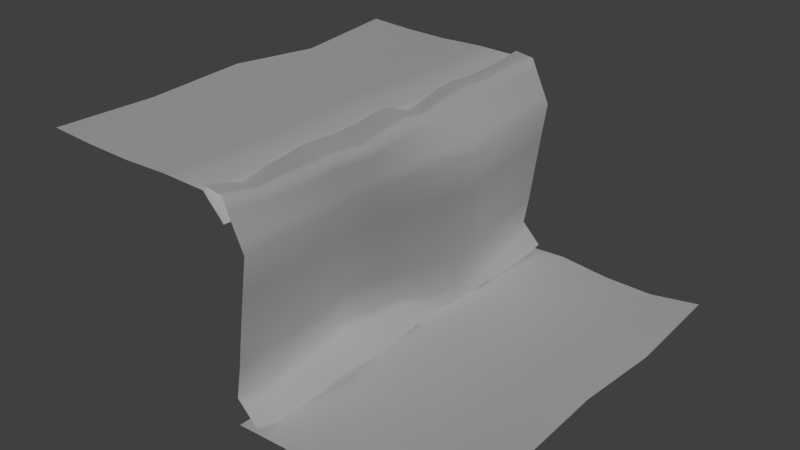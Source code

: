 # Source: tiles_rock.blend  (saved by Blender 2.76.0; exported with 4.5.12 LTS)
import bpy
from mathutils import Matrix  # noqa: F401  (used for matrix-valued properties, if any)

bpy.ops.wm.read_factory_settings(use_empty=True)
scene = bpy.context.scene
scene.name = 'ground_wall_W'

# ---- collections
col_collection_1_006 = bpy.data.collections.new('Collection 1.006'); scene.collection.children.link(col_collection_1_006)

# ---- materials (node trees are filled in below, after node groups)
mat_rock = bpy.data.materials.new('rock')
mat_rock.alpha_threshold = 0.0
mat_rock.use_transparent_shadow = False
mat_rock.roughness = 0.5
mat_ground = bpy.data.materials.new('ground')
mat_ground.alpha_threshold = 0.0
mat_ground.use_transparent_shadow = False
mat_ground.preview_render_type = 'CUBE'
mat_ground.roughness = 0.5
mat_ground.specular_intensity = 0.02

# ---- material node trees

# ---- world
world_world_001 = bpy.data.worlds.new('World.001'); scene.world = world_world_001
world_world_001.color = (0.05088, 0.05088, 0.05088)
world_world_001.use_sun_shadow = False
world_world_001.sun_shadow_jitter_overblur = 0.0
world_world_001.cycles.sampling_method = 'MANUAL'
world_world_001.cycles.sample_map_resolution = 256

# ---- lights
light_lamp_001 = bpy.data.lights.new('Lamp.001', 'SUN')
light_lamp_001.transmission_factor = 0.0
light_lamp_001.cutoff_distance = 30.0
light_lamp_001.use_shadow = False
light_lamp_001.angle = 0.1993
light_lamp_001.energy = 1.0
light_lamp_001.shadow_buffer_clip_start = 1.001
light_lamp_001.shadow_soft_size = 0.1
light_lamp_001.shadow_cascade_max_distance = 1000.0
light_lamp_001.cycles.use_multiple_importance_sampling = False

# ---- meshes
me_ground_wall_005 = bpy.data.meshes.new('ground_wall.005')
me_ground_wall_005.from_pydata([(0.65, 0.075, 0.8941), (0.65, 0.0625, 0.9441), (0.825, 0.0625, 0.8941), (0.65, 0.0875, 0.8441), (0.475, 0.0875, 0.902), (0.475, 0.08125, 0.9559), (0.825, 0.04375, 0.9402), (0.825, 0.08125, 0.848), (0.475, 0.09375, 0.852), (0.65, 0.025, 0.4402), (0.65, 0.0625, 0.6152), (0.825, 0.0375, 0.4676), (0.65, -0.0125, 0.2534), (0.475, 0.0125, 0.448), (0.475, 0.05625, 0.627), (0.825, 0.06875, 0.6191), (0.825, 0.00625, 0.2776), (0.475, -0.03125, 0.2574), (0.65, 0.025, 0.04804), (0.65, -0.0125, 0.07304), (0.825, 0.0375, 0.03235), (0.65, 0.0625, 0.01977), (0.475, 0.0125, 0.05196), (0.475, -0.03125, 0.07015), (0.825, 0.00625, 0.06127), (0.825, 0.06875, 0.007353), (0.475, 0.05625, 0.03319), (-0.65, 0.075, 0.05588), (-0.65, 0.0625, 0.0848), (-0.475, 0.0875, 0.05196), (-0.65, 0.0875, 0.02696), (-0.825, 0.0625, 0.05588), (-0.825, 0.04375, 0.08119), (-0.475, 0.08125, 0.07015), (-0.475, 0.09375, 0.03319), (-0.825, 0.08125, 0.03088), (0.0, 0.05, 0.07549), (0.0, 0.025, 0.1005), (0.15, 0.025, 0.05588), (0.0, 0.075, 0.05049), (-0.15, 0.075, 0.03235), (-0.15, 0.0625, 0.06127), (0.15, -0.0125, 0.08119), (0.15, 0.0625, 0.03088), (-0.15, 0.0875, 0.007353), (-0.65, 0.1, 0.452), (-0.65, 0.125, 0.623), (-0.475, 0.125, 0.448), (-0.65, 0.075, 0.273), (-0.825, 0.075, 0.4402), (-0.825, 0.1, 0.6113), (-0.475, 0.15, 0.627), (-0.475, 0.1, 0.2574), (-0.825, 0.05, 0.2769), (0.0, 0.075, 0.4559), (0.0, 0.1125, 0.6309), (0.15, 0.0375, 0.4402), (0.0, 0.0375, 0.2691), (-0.15, 0.1125, 0.4676), (-0.15, 0.1438, 0.6191), (0.15, 0.08125, 0.6113), (0.15, -0.00625, 0.2769), (-0.15, 0.08125, 0.2776), (-0.65, 0.075, 0.9019), (-0.65, 0.0375, 0.948), (-0.475, 0.0875, 0.902), (-0.65, 0.1125, 0.852), (-0.825, 0.0625, 0.902), (-0.825, 0.03125, 0.9558), (-0.475, 0.04375, 0.9559), (-0.475, 0.1313, 0.852), (-0.825, 0.09375, 0.8477), (0.0, 0.1, 0.9026), (0.0, 0.075, 0.9559), (0.15, 0.1, 0.902), (0.0, 0.125, 0.8508), (-0.15, 0.1, 0.8941), (-0.15, 0.0625, 0.9402), (0.15, 0.0875, 0.9558), (0.15, 0.1125, 0.8477), (-0.15, 0.1375, 0.848), (0.0, -0.025, 1.018), (0.0, -0.0625, 1.022), (0.15, -0.0125, 1.014), (0.0, 0.0125, 1.014), (-0.15, -0.0375, 0.9784), (-0.15, -0.06875, 0.9784), (0.15, -0.05625, 1.01), (0.15, 0.03125, 1.014), (-0.15, -0.00625, 0.9824), (-0.65, -0.05, 1.002), (-0.65, -0.075, 1.002), (-0.475, -0.05, 1.01), (-0.65, -0.025, 0.998), (-0.825, -0.05, 1.014), (-0.825, -0.075, 1.01), (-0.475, -0.075, 1.014), (-0.475, -0.025, 1.01), (-0.825, -0.025, 1.014), (0.65, -0.025, 0.998), (0.65, -0.0625, 0.9948), (0.825, -0.0375, 0.9784), (0.65, 0.0125, 0.998), (0.475, -0.0125, 1.01), (0.475, -0.05625, 1.014), (0.825, -0.06875, 0.9784), (0.825, -0.00625, 0.9824), (0.475, 0.03125, 1.01), (-1.0, -0.025, 1.014), (-1.0, -0.05, 1.018), (-1.0, -0.075, 1.022), (0.475, -0.1, 1.014), (0.65, -0.1, 0.9941), (0.825, -0.1, 0.9784), (1.0, 0.025, 0.1005), (1.0, 0.05, 0.07549), (1.0, 0.075, 0.05049), (-0.475, 0.1, 0.01373), (-0.65, 0.1, 0.001961), (-0.825, 0.1, 0.005882), (1.0, 0.025, 0.9559), (1.0, 0.05, 0.9026), (1.0, 0.075, 0.8508), (-1.0, 0.025, 0.2691), (-1.0, 0.05, 0.4559), (-1.0, 0.075, 0.6309), (-0.475, 0.175, 0.798), (-0.65, 0.15, 0.8059), (-0.825, 0.125, 0.7939), (1.0, 0.075, 0.6309), (1.0, 0.05, 0.4559), (1.0, 0.025, 0.2691), (-1.0, 0.075, 0.05049), (-1.0, 0.05, 0.07549), (-1.0, 0.025, 0.1005), (-0.475, 0.075, 0.0902), (-0.65, 0.05, 0.1098), (-0.825, 0.025, 0.1098), (-0.825, -0.1, 1.006), (-0.65, -0.1, 1.002), (-0.475, -0.1, 1.014), (-0.15, -0.1, 0.9784), (0.0, -0.1, 1.025), (0.15, -0.1, 1.006), (0.825, 0.1, -0.02157), (0.65, 0.1, -0.005882), (0.475, 0.1, 0.01373), (0.15, 0.1, 0.005882), (0.0, 0.1, 0.02549), (-0.15, 0.1, -0.02157), (0.825, 0.1, 0.8022), (0.65, 0.1, 0.7902), (0.475, 0.1, 0.798), (0.15, 0.125, 0.7939), (0.0, 0.15, 0.7975), (-0.15, 0.175, 0.8022), (0.825, -0.025, 0.0902), (0.65, -0.05, 0.09804), (0.475, -0.075, 0.0902), (0.15, -0.05, 0.1098), (0.0, 0.0, 0.1255), (-0.15, 0.05, 0.0902), (-0.3, 0.1, 0.07304), (-0.3, 0.1, 0.04804), (-0.3, 0.1, 0.01977), (0.3, -0.05, 0.0848), (0.3, -9.313e-10, 0.05588), (0.3, 0.05, 0.02696), (-0.3, 0.175, 0.6152), (-0.3, 0.15, 0.4402), (-0.3, 0.125, 0.2534), (0.3, 0.05, 0.623), (0.3, -9.313e-10, 0.452), (0.3, -0.05, 0.273), (-0.3, 0.05, 0.9441), (-0.3, 0.1, 0.8941), (-0.3, 0.15, 0.8441), (0.3, 0.1, 0.948), (0.3, 0.1, 0.9019), (0.3, 0.1, 0.852), (-1.0, 0.075, 0.8508), (-1.0, 0.05, 0.9026), (-1.0, 0.025, 0.9559), (1.0, -0.075, 1.022), (1.0, -0.05, 1.018), (1.0, -0.025, 1.014), (-0.3, -0.075, 0.9948), (-0.3, -0.05, 0.998), (-0.3, -0.025, 0.998), (0.3, -0.05, 1.002), (0.3, 0.0, 1.002), (0.3, 0.05, 0.998), (0.15, 0.075, 1.01), (0.0, 0.05, 1.01), (-0.15, 0.025, 0.9863), (-0.475, 0.0, 1.006), (-0.65, 0.0, 0.998), (-0.825, 0.0, 1.01), (0.825, 0.025, 0.9863), (0.65, 0.05, 0.9967), (0.475, 0.075, 1.006), (-1.0, -0.1, 1.025), (1.0, -0.1, 1.025), (-1.0, 0.1, 0.02549), (1.0, 0.1, 0.02549), (1.0, 0.1, 0.7975), (-1.0, 0.1, 0.7975), (1.0, 0.0, 0.1255), (-1.0, 0.0, 0.1255), (-0.3, -0.1, 0.9941), (0.3, -0.1, 1.002), (0.3, 0.1, 0.001961), (-0.3, 0.1, -0.005882), (0.3, 0.1, 0.8059), (-0.3, 0.2, 0.7902), (0.3, -0.1, 0.1098), (-0.3, 0.1, 0.09804), (-1.0, 0.0, 1.01), (1.0, 0.0, 1.01), (-0.3, 0.0, 0.9967), (0.3, 0.1, 0.998)], [], [(0, 4, 5, 1), (1, 5, 200, 199), (4, 178, 177, 5), (5, 177, 220, 200), (0, 1, 6, 2), (2, 6, 120, 121), (1, 199, 198, 6), (6, 198, 218, 120), (0, 2, 7, 3), (3, 7, 150, 151), (2, 121, 122, 7), (7, 122, 205, 150), (0, 3, 8, 4), (4, 8, 179, 178), (3, 151, 152, 8), (8, 152, 213, 179), (9, 13, 14, 10), (10, 14, 152, 151), (13, 172, 171, 14), (14, 171, 213, 152), (9, 10, 15, 11), (11, 15, 129, 130), (10, 151, 150, 15), (15, 150, 205, 129), (9, 11, 16, 12), (12, 16, 156, 157), (11, 130, 131, 16), (16, 131, 207, 156), (9, 12, 17, 13), (13, 17, 173, 172), (12, 157, 158, 17), (17, 158, 215, 173), (18, 22, 23, 19), (19, 23, 158, 157), (22, 166, 165, 23), (23, 165, 215, 158), (18, 19, 24, 20), (20, 24, 114, 115), (19, 157, 156, 24), (24, 156, 207, 114), (18, 20, 25, 21), (21, 25, 144, 145), (20, 115, 116, 25), (25, 116, 204, 144), (18, 21, 26, 22), (22, 26, 167, 166), (21, 145, 146, 26), (26, 146, 211, 167), (27, 31, 32, 28), (28, 32, 137, 136), (31, 133, 134, 32), (32, 134, 208, 137), (27, 28, 33, 29), (29, 33, 162, 163), (28, 136, 135, 33), (33, 135, 216, 162), (27, 29, 34, 30), (30, 34, 117, 118), (29, 163, 164, 34), (34, 164, 212, 117), (27, 30, 35, 31), (31, 35, 132, 133), (30, 118, 119, 35), (35, 119, 203, 132), (36, 40, 41, 37), (37, 41, 161, 160), (40, 163, 162, 41), (41, 162, 216, 161), (36, 37, 42, 38), (38, 42, 165, 166), (37, 160, 159, 42), (42, 159, 215, 165), (36, 38, 43, 39), (39, 43, 147, 148), (38, 166, 167, 43), (43, 167, 211, 147), (36, 39, 44, 40), (40, 44, 164, 163), (39, 148, 149, 44), (44, 149, 212, 164), (45, 49, 50, 46), (46, 50, 128, 127), (49, 124, 125, 50), (50, 125, 206, 128), (45, 46, 51, 47), (47, 51, 168, 169), (46, 127, 126, 51), (51, 126, 214, 168), (45, 47, 52, 48), (48, 52, 135, 136), (47, 169, 170, 52), (52, 170, 216, 135), (45, 48, 53, 49), (49, 53, 123, 124), (48, 136, 137, 53), (53, 137, 208, 123), (54, 58, 59, 55), (55, 59, 155, 154), (58, 169, 168, 59), (59, 168, 214, 155), (54, 55, 60, 56), (56, 60, 171, 172), (55, 154, 153, 60), (60, 153, 213, 171), (54, 56, 61, 57), (57, 61, 159, 160), (56, 172, 173, 61), (61, 173, 215, 159), (54, 57, 62, 58), (58, 62, 170, 169), (57, 160, 161, 62), (62, 161, 216, 170), (63, 67, 68, 64), (64, 68, 197, 196), (67, 181, 182, 68), (68, 182, 217, 197), (63, 64, 69, 65), (65, 69, 174, 175), (64, 196, 195, 69), (69, 195, 219, 174), (63, 65, 70, 66), (66, 70, 126, 127), (65, 175, 176, 70), (70, 176, 214, 126), (63, 66, 71, 67), (67, 71, 180, 181), (66, 127, 128, 71), (71, 128, 206, 180), (72, 76, 77, 73), (73, 77, 194, 193), (76, 175, 174, 77), (77, 174, 219, 194), (72, 73, 78, 74), (74, 78, 177, 178), (73, 193, 192, 78), (78, 192, 220, 177), (72, 74, 79, 75), (75, 79, 153, 154), (74, 178, 179, 79), (79, 179, 213, 153), (72, 75, 80, 76), (76, 80, 176, 175), (75, 154, 155, 80), (80, 155, 214, 176), (81, 85, 86, 82), (82, 86, 141, 142), (85, 187, 186, 86), (86, 186, 209, 141), (81, 82, 87, 83), (83, 87, 189, 190), (82, 142, 143, 87), (87, 143, 210, 189), (81, 83, 88, 84), (84, 88, 192, 193), (83, 190, 191, 88), (88, 191, 220, 192), (81, 84, 89, 85), (85, 89, 188, 187), (84, 193, 194, 89), (89, 194, 219, 188), (90, 94, 95, 91), (91, 95, 138, 139), (94, 109, 110, 95), (95, 110, 201, 138), (90, 91, 96, 92), (92, 96, 186, 187), (91, 139, 140, 96), (96, 140, 209, 186), (90, 92, 97, 93), (93, 97, 195, 196), (92, 187, 188, 97), (97, 188, 219, 195), (90, 93, 98, 94), (94, 98, 108, 109), (93, 196, 197, 98), (98, 197, 217, 108), (99, 103, 104, 100), (100, 104, 111, 112), (103, 190, 189, 104), (104, 189, 210, 111), (99, 100, 105, 101), (101, 105, 183, 184), (100, 112, 113, 105), (105, 113, 202, 183), (99, 101, 106, 102), (102, 106, 198, 199), (101, 184, 185, 106), (106, 185, 218, 198), (99, 102, 107, 103), (103, 107, 191, 190), (102, 199, 200, 107), (107, 200, 220, 191)])
me_ground_wall_005.polygons.foreach_set('use_smooth', [True] * 192)
_uv = me_ground_wall_005.uv_layers.new(name='UVMap')
_uv.uv.foreach_set('vector', [1.167, 0.09053, 1.0, 0.09053, 1.0, 0.07544, 1.167, 0.07544, 1.167, 0.07544, 1.0, 0.07544, 1.0, 0.06035, 1.167, 0.06035, 1.0, 0.09053, 0.8333, 0.09053, 0.8333, 0.07544, 1.0, 0.07544, 1.0, 0.07544, 0.8333, 0.07544, 0.8333, 0.06035, 1.0, 0.06035, 1.167, 0.09053, 1.167, 0.07544, 1.333, 0.07544, 1.333, 0.09053, 1.333, 0.09053, 1.333, 0.07544, 1.5, 0.07544, 1.5, 0.09053, 1.167, 0.07544, 1.167, 0.06035, 1.333, 0.06035, 1.333, 0.07544, 1.333, 0.07544, 1.333, 0.06035, 1.5, 0.06035, 1.5, 0.07544, 1.167, 0.09053, 1.333, 0.09053, 1.333, 0.1056, 1.167, 0.1056, 1.167, 0.1056, 1.333, 0.1056, 1.333, 0.1207, 1.167, 0.1207, 1.333, 0.09053, 1.5, 0.09053, 1.5, 0.1056, 1.333, 0.1056, 1.333, 0.1056, 1.5, 0.1056, 1.5, 0.1207, 1.333, 0.1207, 1.167, 0.09053, 1.167, 0.1056, 1.0, 0.1056, 1.0, 0.09053, 1.0, 0.09053, 1.0, 0.1056, 0.8333, 0.1056, 0.8333, 0.09053, 1.167, 0.1056, 1.167, 0.1207, 1.0, 0.1207, 1.0, 0.1056, 1.0, 0.1056, 1.0, 0.1207, 0.8333, 0.1207, 0.8333, 0.1056, 1.167, 0.5239, 1.0, 0.5239, 1.0, 0.3223, 1.167, 0.3223, 1.167, 0.3223, 1.0, 0.3223, 1.0, 0.1207, 1.167, 0.1207, 1.0, 0.5239, 0.8333, 0.5239, 0.8333, 0.3223, 1.0, 0.3223, 1.0, 0.3223, 0.8333, 0.3223, 0.8333, 0.1207, 1.0, 0.1207, 1.167, 0.5239, 1.167, 0.3223, 1.333, 0.3223, 1.333, 0.5239, 1.333, 0.5239, 1.333, 0.3223, 1.5, 0.3223, 1.5, 0.5239, 1.167, 0.3223, 1.167, 0.1207, 1.333, 0.1207, 1.333, 0.3223, 1.333, 0.3223, 1.333, 0.1207, 1.5, 0.1207, 1.5, 0.3223, 1.167, 0.5239, 1.333, 0.5239, 1.333, 0.7255, 1.167, 0.7255, 1.167, 0.7255, 1.333, 0.7255, 1.333, 0.9271, 1.167, 0.9271, 1.333, 0.5239, 1.5, 0.5239, 1.5, 0.7255, 1.333, 0.7255, 1.333, 0.7255, 1.5, 0.7255, 1.5, 0.9271, 1.333, 0.9271, 1.167, 0.5239, 1.167, 0.7255, 1.0, 0.7255, 1.0, 0.5239, 1.0, 0.5239, 1.0, 0.7255, 0.8333, 0.7255, 0.8333, 0.5239, 1.167, 0.7255, 1.167, 0.9271, 1.0, 0.9271, 1.0, 0.7255, 1.0, 0.7255, 1.0, 0.9271, 0.8333, 0.9271, 0.8333, 0.7255, 1.167, 0.9636, 1.0, 0.9636, 1.0, 0.9454, 1.167, 0.9454, 1.167, 0.9454, 1.0, 0.9454, 1.0, 0.9271, 1.167, 0.9271, 1.0, 0.9636, 0.8333, 0.9636, 0.8333, 0.9454, 1.0, 0.9454, 1.0, 0.9454, 0.8333, 0.9454, 0.8333, 0.9271, 1.0, 0.9271, 1.167, 0.9636, 1.167, 0.9454, 1.333, 0.9454, 1.333, 0.9636, 1.333, 0.9636, 1.333, 0.9454, 1.5, 0.9454, 1.5, 0.9636, 1.167, 0.9454, 1.167, 0.9271, 1.333, 0.9271, 1.333, 0.9454, 1.333, 0.9454, 1.333, 0.9271, 1.5, 0.9271, 1.5, 0.9454, 1.167, 0.9636, 1.333, 0.9636, 1.333, 0.9818, 1.167, 0.9818, 1.167, 0.9818, 1.333, 0.9818, 1.333, 1.0, 1.167, 1.0, 1.333, 0.9636, 1.5, 0.9636, 1.5, 0.9818, 1.333, 0.9818, 1.333, 0.9818, 1.5, 0.9818, 1.5, 1.0, 1.333, 1.0, 1.167, 0.9636, 1.167, 0.9818, 1.0, 0.9818, 1.0, 0.9636, 1.0, 0.9636, 1.0, 0.9818, 0.8333, 0.9818, 0.8333, 0.9636, 1.167, 0.9818, 1.167, 1.0, 1.0, 1.0, 1.0, 0.9818, 1.0, 0.9818, 1.0, 1.0, 0.8333, 1.0, 0.8333, 0.9818, -0.1667, 0.9636, -0.3333, 0.9636, -0.3333, 0.9454, -0.1667, 0.9454, -0.1667, 0.9454, -0.3333, 0.9454, -0.3333, 0.9271, -0.1667, 0.9271, -0.3333, 0.9636, -0.5, 0.9636, -0.5, 0.9454, -0.3333, 0.9454, -0.3333, 0.9454, -0.5, 0.9454, -0.5, 0.9271, -0.3333, 0.9271, -0.1667, 0.9636, -0.1667, 0.9454, -2.98e-08, 0.9454, -2.98e-08, 0.9636, -2.98e-08, 0.9636, -2.98e-08, 0.9454, 0.1667, 0.9454, 0.1667, 0.9636, -0.1667, 0.9454, -0.1667, 0.9271, -2.98e-08, 0.9271, -2.98e-08, 0.9454, -2.98e-08, 0.9454, -2.98e-08, 0.9271, 0.1667, 0.9271, 0.1667, 0.9454, -0.1667, 0.9636, -2.98e-08, 0.9636, -2.98e-08, 0.9818, -0.1667, 0.9818, -0.1667, 0.9818, -2.98e-08, 0.9818, -2.98e-08, 1.0, -0.1667, 1.0, -2.98e-08, 0.9636, 0.1667, 0.9636, 0.1667, 0.9818, -2.98e-08, 0.9818, -2.98e-08, 0.9818, 0.1667, 0.9818, 0.1667, 1.0, -2.98e-08, 1.0, -0.1667, 0.9636, -0.1667, 0.9818, -0.3333, 0.9818, -0.3333, 0.9636, -0.3333, 0.9636, -0.3333, 0.9818, -0.5, 0.9818, -0.5, 0.9636, -0.1667, 0.9818, -0.1667, 1.0, -0.3333, 1.0, -0.3333, 0.9818, -0.3333, 0.9818, -0.3333, 1.0, -0.5, 1.0, -0.5, 0.9818, 0.5, 0.9636, 0.3333, 0.9636, 0.3333, 0.9454, 0.5, 0.9454, 0.5, 0.9454, 0.3333, 0.9454, 0.3333, 0.9271, 0.5, 0.9271, 0.3333, 0.9636, 0.1667, 0.9636, 0.1667, 0.9454, 0.3333, 0.9454, 0.3333, 0.9454, 0.1667, 0.9454, 0.1667, 0.9271, 0.3333, 0.9271, 0.5, 0.9636, 0.5, 0.9454, 0.6667, 0.9454, 0.6667, 0.9636, 0.6667, 0.9636, 0.6667, 0.9454, 0.8333, 0.9454, 0.8333, 0.9636, 0.5, 0.9454, 0.5, 0.9271, 0.6667, 0.9271, 0.6667, 0.9454, 0.6667, 0.9454, 0.6667, 0.9271, 0.8333, 0.9271, 0.8333, 0.9454, 0.5, 0.9636, 0.6667, 0.9636, 0.6667, 0.9818, 0.5, 0.9818, 0.5, 0.9818, 0.6667, 0.9818, 0.6667, 1.0, 0.5, 1.0, 0.6667, 0.9636, 0.8333, 0.9636, 0.8333, 0.9818, 0.6667, 0.9818, 0.6667, 0.9818, 0.8333, 0.9818, 0.8333, 1.0, 0.6667, 1.0, 0.5, 0.9636, 0.5, 0.9818, 0.3333, 0.9818, 0.3333, 0.9636, 0.3333, 0.9636, 0.3333, 0.9818, 0.1667, 0.9818, 0.1667, 0.9636, 0.5, 0.9818, 0.5, 1.0, 0.3333, 1.0, 0.3333, 0.9818, 0.3333, 0.9818, 0.3333, 1.0, 0.1667, 1.0, 0.1667, 0.9818, -0.1667, 0.5239, -0.3333, 0.5239, -0.3333, 0.3223, -0.1667, 0.3223, -0.1667, 0.3223, -0.3333, 0.3223, -0.3333, 0.1207, -0.1667, 0.1207, -0.3333, 0.5239, -0.5, 0.5239, -0.5, 0.3223, -0.3333, 0.3223, -0.3333, 0.3223, -0.5, 0.3223, -0.5, 0.1207, -0.3333, 0.1207, -0.1667, 0.5239, -0.1667, 0.3223, -2.98e-08, 0.3223, -2.98e-08, 0.5239, -2.98e-08, 0.5239, -2.98e-08, 0.3223, 0.1667, 0.3223, 0.1667, 0.5239, -0.1667, 0.3223, -0.1667, 0.1207, -2.98e-08, 0.1207, -2.98e-08, 0.3223, -2.98e-08, 0.3223, -2.98e-08, 0.1207, 0.1667, 0.1207, 0.1667, 0.3223, -0.1667, 0.5239, -2.98e-08, 0.5239, -2.98e-08, 0.7255, -0.1667, 0.7255, -0.1667, 0.7255, -2.98e-08, 0.7255, -2.98e-08, 0.9271, -0.1667, 0.9271, -2.98e-08, 0.5239, 0.1667, 0.5239, 0.1667, 0.7255, -2.98e-08, 0.7255, -2.98e-08, 0.7255, 0.1667, 0.7255, 0.1667, 0.9271, -2.98e-08, 0.9271, -0.1667, 0.5239, -0.1667, 0.7255, -0.3333, 0.7255, -0.3333, 0.5239, -0.3333, 0.5239, -0.3333, 0.7255, -0.5, 0.7255, -0.5, 0.5239, -0.1667, 0.7255, -0.1667, 0.9271, -0.3333, 0.9271, -0.3333, 0.7255, -0.3333, 0.7255, -0.3333, 0.9271, -0.5, 0.9271, -0.5, 0.7255, 0.5, 0.5239, 0.3333, 0.5239, 0.3333, 0.3223, 0.5, 0.3223, 0.5, 0.3223, 0.3333, 0.3223, 0.3333, 0.1207, 0.5, 0.1207, 0.3333, 0.5239, 0.1667, 0.5239, 0.1667, 0.3223, 0.3333, 0.3223, 0.3333, 0.3223, 0.1667, 0.3223, 0.1667, 0.1207, 0.3333, 0.1207, 0.5, 0.5239, 0.5, 0.3223, 0.6667, 0.3223, 0.6667, 0.5239, 0.6667, 0.5239, 0.6667, 0.3223, 0.8333, 0.3223, 0.8333, 0.5239, 0.5, 0.3223, 0.5, 0.1207, 0.6667, 0.1207, 0.6667, 0.3223, 0.6667, 0.3223, 0.6667, 0.1207, 0.8333, 0.1207, 0.8333, 0.3223, 0.5, 0.5239, 0.6667, 0.5239, 0.6667, 0.7255, 0.5, 0.7255, 0.5, 0.7255, 0.6667, 0.7255, 0.6667, 0.9271, 0.5, 0.9271, 0.6667, 0.5239, 0.8333, 0.5239, 0.8333, 0.7255, 0.6667, 0.7255, 0.6667, 0.7255, 0.8333, 0.7255, 0.8333, 0.9271, 0.6667, 0.9271, 0.5, 0.5239, 0.5, 0.7255, 0.3333, 0.7255, 0.3333, 0.5239, 0.3333, 0.5239, 0.3333, 0.7255, 0.1667, 0.7255, 0.1667, 0.5239, 0.5, 0.7255, 0.5, 0.9271, 0.3333, 0.9271, 0.3333, 0.7255, 0.3333, 0.7255, 0.3333, 0.9271, 0.1667, 0.9271, 0.1667, 0.7255, -0.1667, 0.09053, -0.3333, 0.09053, -0.3333, 0.07544, -0.1667, 0.07544, -0.1667, 0.07544, -0.3333, 0.07544, -0.3333, 0.06035, -0.1667, 0.06035, -0.3333, 0.09053, -0.5, 0.09053, -0.5, 0.07544, -0.3333, 0.07544, -0.3333, 0.07544, -0.5, 0.07544, -0.5, 0.06035, -0.3333, 0.06035, -0.1667, 0.09053, -0.1667, 0.07544, -1.49e-08, 0.07544, -2.142e-08, 0.09053, -2.142e-08, 0.09053, -1.49e-08, 0.07544, 0.1667, 0.07544, 0.1667, 0.09053, -0.1667, 0.07544, -0.1667, 0.06035, -7.451e-09, 0.06035, -1.49e-08, 0.07544, -1.49e-08, 0.07544, -7.451e-09, 0.06035, 0.1667, 0.06035, 0.1667, 0.07544, -0.1667, 0.09053, -2.142e-08, 0.09053, -2.608e-08, 0.1056, -0.1667, 0.1056, -0.1667, 0.1056, -2.608e-08, 0.1056, -2.98e-08, 0.1207, -0.1667, 0.1207, -2.142e-08, 0.09053, 0.1667, 0.09053, 0.1667, 0.1056, -2.608e-08, 0.1056, -2.608e-08, 0.1056, 0.1667, 0.1056, 0.1667, 0.1207, -2.98e-08, 0.1207, -0.1667, 0.09053, -0.1667, 0.1056, -0.3333, 0.1056, -0.3333, 0.09053, -0.3333, 0.09053, -0.3333, 0.1056, -0.5, 0.1056, -0.5, 0.09053, -0.1667, 0.1056, -0.1667, 0.1207, -0.3333, 0.1207, -0.3333, 0.1056, -0.3333, 0.1056, -0.3333, 0.1207, -0.5, 0.1207, -0.5, 0.1056, 0.5, 0.09053, 0.3333, 0.09053, 0.3333, 0.07544, 0.5, 0.07544, 0.5, 0.07544, 0.3333, 0.07544, 0.3333, 0.06035, 0.5, 0.06035, 0.3333, 0.09053, 0.1667, 0.09053, 0.1667, 0.07544, 0.3333, 0.07544, 0.3333, 0.07544, 0.1667, 0.07544, 0.1667, 0.06035, 0.3333, 0.06035, 0.5, 0.09053, 0.5, 0.07544, 0.6667, 0.07544, 0.6667, 0.09053, 0.6667, 0.09053, 0.6667, 0.07544, 0.8333, 0.07544, 0.8333, 0.09053, 0.5, 0.07544, 0.5, 0.06035, 0.6667, 0.06035, 0.6667, 0.07544, 0.6667, 0.07544, 0.6667, 0.06035, 0.8333, 0.06035, 0.8333, 0.07544, 0.5, 0.09053, 0.6667, 0.09053, 0.6667, 0.1056, 0.5, 0.1056, 0.5, 0.1056, 0.6667, 0.1056, 0.6667, 0.1207, 0.5, 0.1207, 0.6667, 0.09053, 0.8333, 0.09053, 0.8333, 0.1056, 0.6667, 0.1056, 0.6667, 0.1056, 0.8333, 0.1056, 0.8333, 0.1207, 0.6667, 0.1207, 0.5, 0.09053, 0.5, 0.1056, 0.3333, 0.1056, 0.3333, 0.09053, 0.3333, 0.09053, 0.3333, 0.1056, 0.1667, 0.1056, 0.1667, 0.09053, 0.5, 0.1056, 0.5, 0.1207, 0.3333, 0.1207, 0.3333, 0.1056, 0.3333, 0.1056, 0.3333, 0.1207, 0.1667, 0.1207, 0.1667, 0.1056, 0.5, 0.03018, 0.3333, 0.03018, 0.3333, 0.01509, 0.5, 0.01509, 0.5, 0.01509, 0.3333, 0.01509, 0.3333, 0.0, 0.5, 0.0, 0.3333, 0.03018, 0.1667, 0.03018, 0.1667, 0.01509, 0.3333, 0.01509, 0.3333, 0.01509, 0.1667, 0.01509, 0.1667, 0.0, 0.3333, 0.0, 0.5, 0.03018, 0.5, 0.01509, 0.6667, 0.01509, 0.6667, 0.03018, 0.6667, 0.03018, 0.6667, 0.01509, 0.8333, 0.01509, 0.8333, 0.03018, 0.5, 0.01509, 0.5, 0.0, 0.6667, 0.0, 0.6667, 0.01509, 0.6667, 0.01509, 0.6667, 0.0, 0.8333, 0.0, 0.8333, 0.01509, 0.5, 0.03018, 0.6667, 0.03018, 0.6667, 0.04526, 0.5, 0.04526, 0.5, 0.04526, 0.6667, 0.04526, 0.6667, 0.06035, 0.5, 0.06035, 0.6667, 0.03018, 0.8333, 0.03018, 0.8333, 0.04526, 0.6667, 0.04526, 0.6667, 0.04526, 0.8333, 0.04526, 0.8333, 0.06035, 0.6667, 0.06035, 0.5, 0.03018, 0.5, 0.04526, 0.3333, 0.04526, 0.3333, 0.03018, 0.3333, 0.03018, 0.3333, 0.04526, 0.1667, 0.04526, 0.1667, 0.03018, 0.5, 0.04526, 0.5, 0.06035, 0.3333, 0.06035, 0.3333, 0.04526, 0.3333, 0.04526, 0.3333, 0.06035, 0.1667, 0.06035, 0.1667, 0.04526, -0.1667, 0.03018, -0.3333, 0.03018, -0.3333, 0.01509, -0.1667, 0.01509, -0.1667, 0.01509, -0.3333, 0.01509, -0.3333, 0.0, -0.1667, 0.0, -0.3333, 0.03018, -0.5, 0.03018, -0.5, 0.01509, -0.3333, 0.01509, -0.3333, 0.01509, -0.5, 0.01509, -0.5, 0.0, -0.3333, 0.0, -0.1667, 0.03018, -0.1667, 0.01509, 1.118e-08, 0.01509, 7.451e-09, 0.03018, 7.451e-09, 0.03018, 1.118e-08, 0.01509, 0.1667, 0.01509, 0.1667, 0.03018, -0.1667, 0.01509, -0.1667, 0.0, 1.49e-08, 0.0, 1.118e-08, 0.01509, 1.118e-08, 0.01509, 1.49e-08, 0.0, 0.1667, 0.0, 0.1667, 0.01509, -0.1667, 0.03018, 7.451e-09, 0.03018, 3.725e-09, 0.04526, -0.1667, 0.04526, -0.1667, 0.04526, 3.725e-09, 0.04526, -7.451e-09, 0.06035, -0.1667, 0.06035, 7.451e-09, 0.03018, 0.1667, 0.03018, 0.1667, 0.04526, 3.725e-09, 0.04526, 3.725e-09, 0.04526, 0.1667, 0.04526, 0.1667, 0.06035, -7.451e-09, 0.06035, -0.1667, 0.03018, -0.1667, 0.04526, -0.3333, 0.04526, -0.3333, 0.03018, -0.3333, 0.03018, -0.3333, 0.04526, -0.5, 0.04526, -0.5, 0.03018, -0.1667, 0.04526, -0.1667, 0.06035, -0.3333, 0.06035, -0.3333, 0.04526, -0.3333, 0.04526, -0.3333, 0.06035, -0.5, 0.06035, -0.5, 0.04526, 1.167, 0.03018, 1.0, 0.03018, 1.0, 0.01509, 1.167, 0.01509, 1.167, 0.01509, 1.0, 0.01509, 1.0, 0.0, 1.167, 0.0, 1.0, 0.03018, 0.8333, 0.03018, 0.8333, 0.01509, 1.0, 0.01509, 1.0, 0.01509, 0.8333, 0.01509, 0.8333, 0.0, 1.0, 0.0, 1.167, 0.03018, 1.167, 0.01509, 1.333, 0.01509, 1.333, 0.03018, 1.333, 0.03018, 1.333, 0.01509, 1.5, 0.01509, 1.5, 0.03018, 1.167, 0.01509, 1.167, 0.0, 1.333, 0.0, 1.333, 0.01509, 1.333, 0.01509, 1.333, 0.0, 1.5, 0.0, 1.5, 0.01509, 1.167, 0.03018, 1.333, 0.03018, 1.333, 0.04526, 1.167, 0.04526, 1.167, 0.04526, 1.333, 0.04526, 1.333, 0.06035, 1.167, 0.06035, 1.333, 0.03018, 1.5, 0.03018, 1.5, 0.04526, 1.333, 0.04526, 1.333, 0.04526, 1.5, 0.04526, 1.5, 0.06035, 1.333, 0.06035, 1.167, 0.03018, 1.167, 0.04526, 1.0, 0.04526, 1.0, 0.03018, 1.0, 0.03018, 1.0, 0.04526, 0.8333, 0.04526, 0.8333, 0.03018, 1.167, 0.04526, 1.167, 0.06035, 1.0, 0.06035, 1.0, 0.04526, 1.0, 0.04526, 1.0, 0.06035, 0.8333, 0.06035, 0.8333, 0.04526])
me_ground_wall_005.materials.append(mat_rock)
me_ground_wall_005.use_remesh_preserve_volume = False
me_ground_wall_005.use_remesh_preserve_attributes = False
me_ground_wall_005.use_mirror_vertex_groups = False
me_ground_wall_005.update()
me_ground_wall_001 = bpy.data.meshes.new('ground_wall.001')
me_ground_wall_001.from_pydata([(0.0, 0.5, -0.01373), (0.0, 0.25, 0.02745), (0.5, 0.5, 0.001961), (0.0, 0.75, 0.02549), (-0.5, 0.5, -0.02157), (-0.5, 0.25, 0.001961), (0.5, 0.25, -0.01765), (0.5, 0.75, 0.001961), (-0.5, 0.75, 0.001961), (0.0, -0.55, 1.009), (0.0, -0.775, 0.998), (0.5, -0.55, 0.998), (0.0, -0.325, 1.006), (-0.5, -0.55, 0.9941), (-0.5, -0.775, 0.9824), (0.5, -0.775, 1.022), (0.5, -0.325, 0.9902), (-0.5, -0.325, 0.9941), (0.0, -0.05, 0.952), (0.0, -0.075, 0.977), (0.5, -0.05, 0.9324), (0.0, -0.025, 0.927), (-0.5, -0.05, 0.952), (-0.5, -0.075, 0.977), (0.5, -0.075, 0.9607), (0.5, -0.025, 0.9074), (-0.5, -0.025, 0.927), (1.0, 0.25, 0.005882), (1.0, 0.5, -0.02157), (1.0, 0.75, -0.02549), (0.5, 1.0, 0.001961), (0.0, 1.0, 0.02549), (-0.5, 1.0, -0.02549), (-1.0, 0.75, -0.02549), (-1.0, 0.5, -0.02157), (-1.0, 0.25, 0.005882), (-0.5, 0.0, 0.003922), (0.0, 0.0, 0.001961), (0.5, 0.0, -0.01765), (-1.0, -0.325, 1.006), (-1.0, -0.55, 0.998), (-1.0, -0.775, 1.002), (-0.5, -1.0, 0.9745), (0.0, -1.0, 1.025), (0.5, -1.0, 1.002), (1.0, -0.075, 0.973), (1.0, -0.05, 0.948), (1.0, -0.025, 0.9226), (-0.5, 0.0, 0.9039), (0.0, 0.0, 0.902), (0.5, 0.0, 0.8824), (-1.0, -0.025, 0.9226), (-1.0, -0.05, 0.948), (-1.0, -0.075, 0.973), (1.0, -0.775, 1.002), (1.0, -0.55, 0.998), (1.0, -0.325, 1.006), (-0.5, -0.1, 1.002), (0.0, -0.1, 1.002), (0.5, -0.1, 0.9863), (-1.0, 1.0, 0.01373), (1.0, 1.0, 0.01373), (1.0, 0.0, -0.005882), (-1.0, 0.0, -0.005882), (-1.0, 0.0, 0.8941), (-1.0, -1.0, 1.014), (1.0, -1.0, 1.014), (1.0, 0.0, 0.8941), (-1.0, -0.1, 1.002), (1.0, -0.1, 1.002)], [], [(0, 4, 5, 1), (1, 5, 36, 37), (4, 34, 35, 5), (5, 35, 63, 36), (0, 1, 6, 2), (2, 6, 27, 28), (1, 37, 38, 6), (6, 38, 62, 27), (0, 2, 7, 3), (3, 7, 30, 31), (2, 28, 29, 7), (7, 29, 61, 30), (0, 3, 8, 4), (4, 8, 33, 34), (3, 31, 32, 8), (8, 32, 60, 33), (9, 13, 14, 10), (10, 14, 42, 43), (13, 40, 41, 14), (14, 41, 65, 42), (9, 10, 15, 11), (11, 15, 54, 55), (10, 43, 44, 15), (15, 44, 66, 54), (9, 11, 16, 12), (12, 16, 59, 58), (11, 55, 56, 16), (16, 56, 69, 59), (9, 12, 17, 13), (13, 17, 39, 40), (12, 58, 57, 17), (17, 57, 68, 39), (18, 22, 23, 19), (19, 23, 57, 58), (22, 52, 53, 23), (23, 53, 68, 57), (18, 19, 24, 20), (20, 24, 45, 46), (19, 58, 59, 24), (24, 59, 69, 45), (18, 20, 25, 21), (21, 25, 50, 49), (20, 46, 47, 25), (25, 47, 67, 50), (18, 21, 26, 22), (22, 26, 51, 52), (21, 49, 48, 26), (26, 48, 64, 51)])
me_ground_wall_001.polygons.foreach_set('use_smooth', [True] * 48)
_uv = me_ground_wall_001.uv_layers.new(name='UVMap')
_uv.uv.foreach_set('vector', [0.5, 0.75, 0.25, 0.75, 0.25, 0.625, 0.5, 0.625, 0.5, 0.625, 0.25, 0.625, 0.25, 0.5, 0.5, 0.5, 0.25, 0.75, 0.0, 0.75, 0.0, 0.625, 0.25, 0.625, 0.25, 0.625, 0.0, 0.625, 0.0, 0.5, 0.25, 0.5, 0.5, 0.75, 0.5, 0.625, 0.75, 0.625, 0.75, 0.75, 0.75, 0.75, 0.75, 0.625, 1.0, 0.625, 1.0, 0.75, 0.5, 0.625, 0.5, 0.5, 0.75, 0.5, 0.75, 0.625, 0.75, 0.625, 0.75, 0.5, 1.0, 0.5, 1.0, 0.625, 0.5, 0.75, 0.75, 0.75, 0.75, 0.875, 0.5, 0.875, 0.5, 0.875, 0.75, 0.875, 0.75, 1.0, 0.5, 1.0, 0.75, 0.75, 1.0, 0.75, 1.0, 0.875, 0.75, 0.875, 0.75, 0.875, 1.0, 0.875, 1.0, 1.0, 0.75, 1.0, 0.5, 0.75, 0.5, 0.875, 0.25, 0.875, 0.25, 0.75, 0.25, 0.75, 0.25, 0.875, 0.0, 0.875, 0.0, 0.75, 0.5, 0.875, 0.5, 1.0, 0.25, 1.0, 0.25, 0.875, 0.25, 0.875, 0.25, 1.0, 0.0, 1.0, 0.0, 0.875, 0.5, 0.225, 0.25, 0.225, 0.25, 0.1125, 0.5, 0.1125, 0.5, 0.1125, 0.25, 0.1125, 0.25, 0.0, 0.5, 0.0, 0.25, 0.225, 0.0, 0.225, 0.0, 0.1125, 0.25, 0.1125, 0.25, 0.1125, 0.0, 0.1125, 0.0, 0.0, 0.25, 0.0, 0.5, 0.225, 0.5, 0.1125, 0.75, 0.1125, 0.75, 0.225, 0.75, 0.225, 0.75, 0.1125, 1.0, 0.1125, 1.0, 0.225, 0.5, 0.1125, 0.5, 0.0, 0.75, 0.0, 0.75, 0.1125, 0.75, 0.1125, 0.75, 0.0, 1.0, 0.0, 1.0, 0.1125, 0.5, 0.225, 0.75, 0.225, 0.75, 0.3375, 0.5, 0.3375, 0.5, 0.3375, 0.75, 0.3375, 0.75, 0.45, 0.5, 0.45, 0.75, 0.225, 1.0, 0.225, 1.0, 0.3375, 0.75, 0.3375, 0.75, 0.3375, 1.0, 0.3375, 1.0, 0.45, 0.75, 0.45, 0.5, 0.225, 0.5, 0.3375, 0.25, 0.3375, 0.25, 0.225, 0.25, 0.225, 0.25, 0.3375, 0.0, 0.3375, 0.0, 0.225, 0.5, 0.3375, 0.5, 0.45, 0.25, 0.45, 0.25, 0.3375, 0.25, 0.3375, 0.25, 0.45, 0.0, 0.45, 0.0, 0.3375, 0.5, 0.475, 0.25, 0.475, 0.25, 0.4625, 0.5, 0.4625, 0.5, 0.4625, 0.25, 0.4625, 0.25, 0.45, 0.5, 0.45, 0.25, 0.475, 0.0, 0.475, 0.0, 0.4625, 0.25, 0.4625, 0.25, 0.4625, 0.0, 0.4625, 0.0, 0.45, 0.25, 0.45, 0.5, 0.475, 0.5, 0.4625, 0.75, 0.4625, 0.75, 0.475, 0.75, 0.475, 0.75, 0.4625, 1.0, 0.4625, 1.0, 0.475, 0.5, 0.4625, 0.5, 0.45, 0.75, 0.45, 0.75, 0.4625, 0.75, 0.4625, 0.75, 0.45, 1.0, 0.45, 1.0, 0.4625, 0.5, 0.475, 0.75, 0.475, 0.75, 0.4875, 0.5, 0.4875, 0.5, 0.4875, 0.75, 0.4875, 0.75, 0.5, 0.5, 0.5, 0.75, 0.475, 1.0, 0.475, 1.0, 0.4875, 0.75, 0.4875, 0.75, 0.4875, 1.0, 0.4875, 1.0, 0.5, 0.75, 0.5, 0.5, 0.475, 0.5, 0.4875, 0.25, 0.4875, 0.25, 0.475, 0.25, 0.475, 0.25, 0.4875, 0.0, 0.4875, 0.0, 0.475, 0.5, 0.4875, 0.5, 0.5, 0.25, 0.5, 0.25, 0.4875, 0.25, 0.4875, 0.25, 0.5, 0.0, 0.5, 0.0, 0.4875])
me_ground_wall_001.materials.append(mat_ground)
me_ground_wall_001.use_remesh_preserve_volume = False
me_ground_wall_001.use_remesh_preserve_attributes = False
me_ground_wall_001.use_mirror_vertex_groups = False
me_ground_wall_001.update()

# ---- objects
ob_obj_rock_w = bpy.data.objects.new('obj_rock_W', me_ground_wall_005)
ob_obj_ground_w = bpy.data.objects.new('obj_ground_W', me_ground_wall_001)
ob_lamp_006 = bpy.data.objects.new('Lamp.006', light_lamp_001)

# ---- transforms, parenting, visibility, modifiers, constraints
ob_obj_rock_w.location = (0.0, 0.0, 0.0)
ob_obj_rock_w.rotation_euler = (0.0, -0.0, -1.571)
ob_obj_rock_w.lineart.crease_threshold = 0.0
_vg = ob_obj_rock_w.vertex_groups.new(name='Group')
ob_obj_ground_w.location = (0.0, 0.0, 0.0)
ob_obj_ground_w.rotation_euler = (0.0, -0.0, -1.571)
ob_obj_ground_w.lineart.crease_threshold = 0.0
_vg = ob_obj_ground_w.vertex_groups.new(name='Group')
ob_lamp_006.location = (4.076, 1.005, 5.904)
ob_lamp_006.rotation_euler = (0.6503, 0.05522, 1.866)
ob_lamp_006.lock_rotations_4d = False
ob_lamp_006.empty_display_type = 'ARROWS'
ob_lamp_006.color = (0.0, 0.0, 0.0, 0.0)
ob_lamp_006.lineart.crease_threshold = 0.0

# ---- collection membership
col_collection_1_006.objects.link(ob_obj_rock_w)
col_collection_1_006.objects.link(ob_obj_ground_w)
col_collection_1_006.objects.link(ob_lamp_006)

# ---- scene / render settings (as saved in the file)
scene.frame_start = 1; scene.frame_end = 250; scene.frame_set(1)
scene.render.engine = 'BLENDER_EEVEE_NEXT'
scene.render.resolution_percentage = 50
scene.render.dither_intensity = 0.0
scene.cycles.use_denoising = False
scene.cycles.samples = 10
scene.cycles.sampling_pattern = 'TABULATED_SOBOL'
scene.cycles.light_sampling_threshold = 0.0
scene.cycles.use_adaptive_sampling = False
scene.cycles.use_light_tree = False
scene.cycles.blur_glossy = 0.0
scene.cycles.pixel_filter_type = 'GAUSSIAN'
scene.cycles.sample_clamp_indirect = 0.0
scene.view_settings.view_transform = 'Standard'
bpy.context.view_layer.update()

# ---- added for rendering (the .blend has no active camera): camera
cam_auto = bpy.data.cameras.new('AutoCamera')
cam_auto.lens = 50.0
cam_auto.sensor_width = 36.0
cam_auto.clip_end = 1000.0
ob_auto_camera = bpy.data.objects.new('AutoCamera', cam_auto)
scene.collection.objects.link(ob_auto_camera)
ob_auto_camera.location = (2.79175, -3.3501, 2.7334)
ob_auto_camera.rotation_euler = (1.09748, -7.21219e-08, 0.694738)
scene.camera = ob_auto_camera
bpy.context.view_layer.update()

